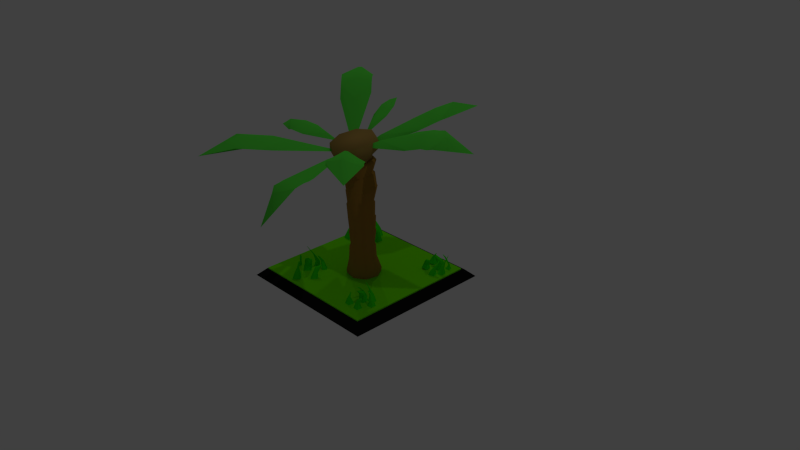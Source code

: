 # Source: palmtreenew004.blend  (saved by Blender 2.65.0; exported with 4.5.12 LTS)
import bpy
from mathutils import Matrix  # noqa: F401  (used for matrix-valued properties, if any)

bpy.ops.wm.read_factory_settings(use_empty=True)
scene = bpy.context.scene
scene.name = 'Scene'

# ---- collections
col_collection_1 = bpy.data.collections.new('Collection 1'); scene.collection.children.link(col_collection_1)

# ---- materials (node trees are filled in below, after node groups)
mat_material_005 = bpy.data.materials.new('Material.005')
mat_material_005.alpha_threshold = 0.0
mat_material_005.use_transparent_shadow = False
mat_material_005.diffuse_color = (0.03759, 0.8, 0.0, 1.0)
mat_material_005.roughness = 0.5
mat_material_005.line_color = (0.0, 0.0, 0.0, 1.0)
mat_material_003 = bpy.data.materials.new('Material.003')
mat_material_003.alpha_threshold = 0.0
mat_material_003.use_transparent_shadow = False
mat_material_003.diffuse_color = (0.008075, 0.008075, 0.008075, 1.0)
mat_material_003.roughness = 0.5
mat_material_003.line_color = (0.0, 0.0, 0.0, 1.0)
mat_material_004 = bpy.data.materials.new('Material.004')
mat_material_004.alpha_threshold = 0.0
mat_material_004.use_transparent_shadow = False
mat_material_004.diffuse_color = (0.1599, 0.8, 0.0, 1.0)
mat_material_004.roughness = 0.5
mat_material_004.line_color = (0.0, 0.0, 0.0, 1.0)
mat_material_001 = bpy.data.materials.new('Material.001')
mat_material_001.alpha_threshold = 0.0
mat_material_001.use_transparent_shadow = False
mat_material_001.diffuse_color = (0.1029, 0.8, 0.06061, 1.0)
mat_material_001.roughness = 0.5
mat_material_001.line_color = (0.0, 0.0, 0.0, 1.0)
mat_material_002 = bpy.data.materials.new('Material.002')
mat_material_002.alpha_threshold = 0.0
mat_material_002.use_transparent_shadow = False
mat_material_002.diffuse_color = (0.3844, 0.2394, 0.06437, 1.0)
mat_material_002.specular_color = (0.6266, 0.2274, 0.04797)
mat_material_002.roughness = 0.5
mat_material_002.line_color = (0.0, 0.0, 0.0, 1.0)
mat_material = bpy.data.materials.new('Material')
mat_material.alpha_threshold = 0.0
mat_material.use_transparent_shadow = False
mat_material.diffuse_color = (0.3931, 0.1955, 0.03446, 1.0)
mat_material.specular_color = (1.0, 0.6926, 0.5097)
mat_material.roughness = 0.5
mat_material.line_color = (0.0, 0.0, 0.0, 1.0)

# ---- material node trees

# ---- world
world_world = bpy.data.worlds.new('World'); scene.world = world_world
world_world.color = (0.05088, 0.05088, 0.05088)
world_world.use_sun_shadow = False
world_world.sun_shadow_jitter_overblur = 0.0
world_world.cycles.sampling_method = 'MANUAL'
world_world.cycles.sample_map_resolution = 256

# ---- cameras
cam_camera = bpy.data.cameras.new('Camera')
cam_camera.clip_end = 100.0
cam_camera.lens = 35.0
cam_camera.sensor_width = 32.0
cam_camera.sensor_height = 18.0
cam_camera.ortho_scale = 7.314
cam_camera.dof.focus_distance = 0.0
cam_camera.dof.aperture_fstop = 128.0

# ---- lights
light_lamp_002 = bpy.data.lights.new('Lamp.002', 'POINT')
light_lamp_002.transmission_factor = 0.0
light_lamp_002.cutoff_distance = 30.0
light_lamp_002.energy = 100.0
light_lamp_002.shadow_buffer_clip_start = 1.001
light_lamp_002.shadow_soft_size = 0.1
light_lamp_002.shadow_maximum_resolution = 0.006
light_lamp_002.use_absolute_resolution = True
light_lamp_002.cycles.use_multiple_importance_sampling = False
light_lamp_001 = bpy.data.lights.new('Lamp.001', 'POINT')
light_lamp_001.transmission_factor = 0.0
light_lamp_001.cutoff_distance = 30.0
light_lamp_001.energy = 100.0
light_lamp_001.shadow_buffer_clip_start = 1.001
light_lamp_001.shadow_soft_size = 0.1
light_lamp_001.shadow_maximum_resolution = 0.006
light_lamp_001.use_absolute_resolution = True
light_lamp_001.cycles.use_multiple_importance_sampling = False
light_lamp = bpy.data.lights.new('Lamp', 'POINT')
light_lamp.transmission_factor = 0.0
light_lamp.cutoff_distance = 30.0
light_lamp.energy = 100.0
light_lamp.shadow_buffer_clip_start = 1.001
light_lamp.shadow_soft_size = 0.1
light_lamp.shadow_maximum_resolution = 0.006
light_lamp.use_absolute_resolution = True
light_lamp.cycles.use_multiple_importance_sampling = False

# ---- meshes
me_plane_013 = bpy.data.meshes.new('Plane.013')
me_plane_013.from_pydata([(-1.0, -1.0, 0.0), (-1.0, 1.0, 0.0), (0.0, -1.0, 0.0), (0.0, 1.0, 0.0), (1.0, 0.0, 0.0), (0.0, 0.0, 0.0), (-0.5, -1.0, 0.0), (-0.5, 1.0, 0.0), (1.0, 0.5, 0.0), (-1.0, -0.5, 0.0), (0.5, -1.0, 0.0), (0.5, 1.0, 0.0), (-1.0, 0.5, 0.0), (0.0, 0.5, 0.0), (0.0, -0.5, 0.0), (-0.5, 0.0, 0.0), (0.5, 0.0, 0.0), (0.5, 0.5, 0.0), (-0.5, 0.5, 0.0), (-0.5, -0.5, 0.0), (0.5, -0.5, 0.0), (-0.05031, 0.05031, 0.7028), (-0.05031, 0.4497, 0.7028), (-0.4497, 0.05031, 0.7028), (-0.4497, 0.4497, 0.7028), (-0.05031, -0.1313, 0.9443), (-0.05031, 0.2681, 0.9443), (-0.4497, -0.1313, 0.9443), (-0.4497, 0.2681, 0.9443), (-0.2044, -0.3107, 1.185), (-0.2102, -0.217, 1.158), (-0.2956, -0.3107, 1.185), (-0.2898, -0.217, 1.158), (-0.9225, -0.9225, 0.3515), (-0.5775, -0.9225, 0.3515), (-0.9225, -0.5775, 0.3515), (-0.5775, -0.5775, 0.3515), (-0.8181, -0.8181, 0.6488), (-0.6819, -0.8181, 0.6488), (-0.8181, -0.6819, 0.6488), (-0.6819, -0.6819, 0.6488), (-0.7683, -0.5592, 1.014), (-0.7317, -0.5592, 1.014), (-0.7683, -0.5227, 1.014), (-0.7317, -0.5227, 1.014), (0.1085, -0.8915, 0.4592), (0.3915, -0.8915, 0.4592), (0.1085, -0.6085, 0.4592), (0.3915, -0.6085, 0.4592), (0.2164, -0.7567, 0.7857), (0.4993, -0.7567, 0.7857), (0.2164, -0.4738, 0.7857), (0.4993, -0.4738, 0.7857), (0.4955, -0.6523, 0.9427), (0.5705, -0.6529, 0.9486), (0.4955, -0.5783, 0.9427), (0.5705, -0.5776, 0.9486), (0.8992, 0.1008, 0.4145), (0.8992, 0.3992, 0.4145), (0.6008, 0.1008, 0.4145), (0.6008, 0.3992, 0.4145), (0.6031, 0.3207, 0.8615), (0.6028, 0.4778, 0.8837), (0.4421, 0.3193, 0.8923), (0.4358, 0.4861, 0.9042), (0.3202, 0.3403, 1.113), (0.3201, 0.4112, 1.123), (0.2475, 0.3397, 1.127), (0.2447, 0.415, 1.133), (0.1322, 0.8678, 0.6783), (0.3678, 0.8678, 0.6783), (0.1322, 0.6322, 0.6783), (0.3678, 0.6322, 0.6783), (-0.04877, 0.8042, 1.067), (0.05904, 0.7976, 1.035), (-0.04877, 0.6958, 1.067), (0.05904, 0.7024, 1.035), (-0.4653, 0.7622, 1.498), (-0.4411, 0.7607, 1.491), (-0.4653, 0.7378, 1.498), (-0.4411, 0.7393, 1.491), (-0.8448, 0.8448, 0.3124), (-0.6552, 0.8448, 0.3124), (-0.8448, 0.6552, 0.3124), (-0.6552, 0.6552, 0.3124), (-0.7974, 0.7974, 0.5414), (-0.7026, 0.7974, 0.5414), (-0.7974, 0.7026, 0.5414), (-0.7026, 0.7026, 0.5414), (-0.7974, 0.3353, 1.044), (-0.7026, 0.3353, 1.044), (-0.7974, 0.2405, 1.044), (-0.7026, 0.2405, 1.044), (-0.769, 0.09242, 1.157), (-0.731, 0.09242, 1.157), (-0.769, 0.05446, 1.157), (-0.731, 0.05446, 1.157)], [], [(3, 13, 71, 69), (16, 4, 57, 59), (12, 18, 84, 83), (13, 18, 24, 22), (19, 9, 35, 36), (20, 14, 47, 48), (23, 21, 25, 27), (5, 13, 22, 21), (18, 15, 23, 24), (15, 5, 21, 23), (27, 25, 29, 31), (24, 23, 27, 28), (22, 24, 28, 26), (21, 22, 26, 25), (31, 29, 30, 32), (28, 27, 31, 32), (26, 28, 32, 30), (25, 26, 30, 29), (36, 35, 39, 40), (9, 0, 33, 35), (0, 6, 34, 33), (6, 19, 36, 34), (38, 40, 44, 42), (33, 34, 38, 37), (35, 33, 37, 39), (34, 36, 40, 38), (41, 42, 44, 43), (40, 39, 43, 44), (37, 38, 42, 41), (39, 37, 41, 43), (45, 46, 50, 49), (2, 10, 46, 45), (14, 2, 45, 47), (10, 20, 48, 46), (51, 49, 53, 55), (46, 48, 52, 50), (48, 47, 51, 52), (47, 45, 49, 51), (53, 54, 56, 55), (49, 50, 54, 53), (50, 52, 56, 54), (52, 51, 55, 56), (58, 60, 64, 62), (8, 17, 60, 58), (4, 8, 58, 57), (17, 16, 59, 60), (64, 63, 67, 68), (57, 58, 62, 61), (59, 57, 61, 63), (60, 59, 63, 64), (67, 65, 66, 68), (62, 64, 68, 66), (61, 62, 66, 65), (63, 61, 65, 67), (70, 69, 73, 74), (17, 11, 70, 72), (11, 3, 69, 70), (13, 17, 72, 71), (73, 75, 79, 77), (72, 70, 74, 76), (71, 72, 76, 75), (69, 71, 75, 73), (79, 80, 78, 77), (74, 73, 77, 78), (76, 74, 78, 80), (75, 76, 80, 79), (84, 82, 86, 88), (7, 1, 81, 82), (18, 7, 82, 84), (1, 12, 83, 81), (88, 86, 90, 92), (83, 84, 88, 87), (82, 81, 85, 86), (81, 83, 87, 85), (89, 91, 95, 93), (87, 88, 92, 91), (86, 85, 89, 90), (85, 87, 91, 89), (95, 96, 94, 93), (92, 90, 94, 96), (91, 92, 96, 95), (90, 89, 93, 94)])
me_plane_013.polygons.foreach_set('use_smooth', [True] * 82)
me_plane_013.materials.append(mat_material_005)
me_plane_013.use_remesh_preserve_volume = False
me_plane_013.use_remesh_preserve_attributes = False
me_plane_013.use_mirror_vertex_groups = False
me_plane_013.update()
me_plane_012 = bpy.data.meshes.new('Plane.012')
me_plane_012.from_pydata([(-1.0, -1.0, 0.0), (-1.0, 1.0, 0.0), (0.0, -1.0, 0.0), (0.0, 1.0, 0.0), (1.0, 0.0, 0.0), (0.0, 0.0, 0.0), (-0.5, -1.0, 0.0), (-0.5, 1.0, 0.0), (1.0, 0.5, 0.0), (-1.0, -0.5, 0.0), (0.5, -1.0, 0.0), (0.5, 1.0, 0.0), (-1.0, 0.5, 0.0), (0.0, 0.5, 0.0), (0.0, -0.5, 0.0), (-0.5, 0.0, 0.0), (0.5, 0.0, 0.0), (0.5, 0.5, 0.0), (-0.5, 0.5, 0.0), (-0.5, -0.5, 0.0), (0.5, -0.5, 0.0), (-0.05031, 0.05031, 0.7028), (-0.05031, 0.4497, 0.7028), (-0.4497, 0.05031, 0.7028), (-0.4497, 0.4497, 0.7028), (-0.05031, -0.1313, 0.9443), (-0.05031, 0.2681, 0.9443), (-0.4497, -0.1313, 0.9443), (-0.4497, 0.2681, 0.9443), (-0.2044, -0.3107, 1.185), (-0.2102, -0.217, 1.158), (-0.2956, -0.3107, 1.185), (-0.2898, -0.217, 1.158), (-0.9225, -0.9225, 0.3515), (-0.5775, -0.9225, 0.3515), (-0.9225, -0.5775, 0.3515), (-0.5775, -0.5775, 0.3515), (-0.8181, -0.8181, 0.6488), (-0.6819, -0.8181, 0.6488), (-0.8181, -0.6819, 0.6488), (-0.6819, -0.6819, 0.6488), (-0.7683, -0.5592, 1.014), (-0.7317, -0.5592, 1.014), (-0.7683, -0.5227, 1.014), (-0.7317, -0.5227, 1.014), (0.1085, -0.8915, 0.4592), (0.3915, -0.8915, 0.4592), (0.1085, -0.6085, 0.4592), (0.3915, -0.6085, 0.4592), (0.2164, -0.7567, 0.7857), (0.4993, -0.7567, 0.7857), (0.2164, -0.4738, 0.7857), (0.4993, -0.4738, 0.7857), (0.4955, -0.6523, 0.9427), (0.5705, -0.6529, 0.9486), (0.4955, -0.5783, 0.9427), (0.5705, -0.5776, 0.9486), (0.8992, 0.1008, 0.4145), (0.8992, 0.3992, 0.4145), (0.6008, 0.1008, 0.4145), (0.6008, 0.3992, 0.4145), (0.6031, 0.3207, 0.8615), (0.6028, 0.4778, 0.8837), (0.4421, 0.3193, 0.8923), (0.4358, 0.4861, 0.9042), (0.3202, 0.3403, 1.113), (0.3201, 0.4112, 1.123), (0.2475, 0.3397, 1.127), (0.2447, 0.415, 1.133), (0.1322, 0.8678, 0.6783), (0.3678, 0.8678, 0.6783), (0.1322, 0.6322, 0.6783), (0.3678, 0.6322, 0.6783), (-0.04877, 0.8042, 1.067), (0.05904, 0.7976, 1.035), (-0.04877, 0.6958, 1.067), (0.05904, 0.7024, 1.035), (-0.4653, 0.7622, 1.498), (-0.4411, 0.7607, 1.491), (-0.4653, 0.7378, 1.498), (-0.4411, 0.7393, 1.491), (-0.8448, 0.8448, 0.3124), (-0.6552, 0.8448, 0.3124), (-0.8448, 0.6552, 0.3124), (-0.6552, 0.6552, 0.3124), (-0.7974, 0.7974, 0.5414), (-0.7026, 0.7974, 0.5414), (-0.7974, 0.7026, 0.5414), (-0.7026, 0.7026, 0.5414), (-0.7974, 0.3353, 1.044), (-0.7026, 0.3353, 1.044), (-0.7974, 0.2405, 1.044), (-0.7026, 0.2405, 1.044), (-0.769, 0.09242, 1.157), (-0.731, 0.09242, 1.157), (-0.769, 0.05446, 1.157), (-0.731, 0.05446, 1.157)], [], [(3, 13, 71, 69), (16, 4, 57, 59), (12, 18, 84, 83), (13, 18, 24, 22), (19, 9, 35, 36), (20, 14, 47, 48), (23, 21, 25, 27), (5, 13, 22, 21), (18, 15, 23, 24), (15, 5, 21, 23), (27, 25, 29, 31), (24, 23, 27, 28), (22, 24, 28, 26), (21, 22, 26, 25), (31, 29, 30, 32), (28, 27, 31, 32), (26, 28, 32, 30), (25, 26, 30, 29), (36, 35, 39, 40), (9, 0, 33, 35), (0, 6, 34, 33), (6, 19, 36, 34), (38, 40, 44, 42), (33, 34, 38, 37), (35, 33, 37, 39), (34, 36, 40, 38), (41, 42, 44, 43), (40, 39, 43, 44), (37, 38, 42, 41), (39, 37, 41, 43), (45, 46, 50, 49), (2, 10, 46, 45), (14, 2, 45, 47), (10, 20, 48, 46), (51, 49, 53, 55), (46, 48, 52, 50), (48, 47, 51, 52), (47, 45, 49, 51), (53, 54, 56, 55), (49, 50, 54, 53), (50, 52, 56, 54), (52, 51, 55, 56), (58, 60, 64, 62), (8, 17, 60, 58), (4, 8, 58, 57), (17, 16, 59, 60), (64, 63, 67, 68), (57, 58, 62, 61), (59, 57, 61, 63), (60, 59, 63, 64), (67, 65, 66, 68), (62, 64, 68, 66), (61, 62, 66, 65), (63, 61, 65, 67), (70, 69, 73, 74), (17, 11, 70, 72), (11, 3, 69, 70), (13, 17, 72, 71), (73, 75, 79, 77), (72, 70, 74, 76), (71, 72, 76, 75), (69, 71, 75, 73), (79, 80, 78, 77), (74, 73, 77, 78), (76, 74, 78, 80), (75, 76, 80, 79), (84, 82, 86, 88), (7, 1, 81, 82), (18, 7, 82, 84), (1, 12, 83, 81), (88, 86, 90, 92), (83, 84, 88, 87), (82, 81, 85, 86), (81, 83, 87, 85), (89, 91, 95, 93), (87, 88, 92, 91), (86, 85, 89, 90), (85, 87, 91, 89), (95, 96, 94, 93), (92, 90, 94, 96), (91, 92, 96, 95), (90, 89, 93, 94)])
me_plane_012.polygons.foreach_set('use_smooth', [True] * 82)
me_plane_012.materials.append(mat_material_005)
me_plane_012.use_remesh_preserve_volume = False
me_plane_012.use_remesh_preserve_attributes = False
me_plane_012.use_mirror_vertex_groups = False
me_plane_012.update()
me_plane_011 = bpy.data.meshes.new('Plane.011')
me_plane_011.from_pydata([(-1.0, -1.0, 0.0), (-1.0, 1.0, 0.0), (0.0, -1.0, 0.0), (0.0, 1.0, 0.0), (1.0, 0.0, 0.0), (0.0, 0.0, 0.0), (-0.5, -1.0, 0.0), (-0.5, 1.0, 0.0), (1.0, 0.5, 0.0), (-1.0, -0.5, 0.0), (0.5, -1.0, 0.0), (0.5, 1.0, 0.0), (-1.0, 0.5, 0.0), (0.0, 0.5, 0.0), (0.0, -0.5, 0.0), (-0.5, 0.0, 0.0), (0.5, 0.0, 0.0), (0.5, 0.5, 0.0), (-0.5, 0.5, 0.0), (-0.5, -0.5, 0.0), (0.5, -0.5, 0.0), (-0.05031, 0.05031, 0.7028), (-0.05031, 0.4497, 0.7028), (-0.4497, 0.05031, 0.7028), (-0.4497, 0.4497, 0.7028), (-0.05031, -0.1313, 0.9443), (-0.05031, 0.2681, 0.9443), (-0.4497, -0.1313, 0.9443), (-0.4497, 0.2681, 0.9443), (-0.2044, -0.3107, 1.185), (-0.2102, -0.217, 1.158), (-0.2956, -0.3107, 1.185), (-0.2898, -0.217, 1.158), (-0.9225, -0.9225, 0.3515), (-0.5775, -0.9225, 0.3515), (-0.9225, -0.5775, 0.3515), (-0.5775, -0.5775, 0.3515), (-0.8181, -0.8181, 0.6488), (-0.6819, -0.8181, 0.6488), (-0.8181, -0.6819, 0.6488), (-0.6819, -0.6819, 0.6488), (-0.7683, -0.5592, 1.014), (-0.7317, -0.5592, 1.014), (-0.7683, -0.5227, 1.014), (-0.7317, -0.5227, 1.014), (0.1085, -0.8915, 0.4592), (0.3915, -0.8915, 0.4592), (0.1085, -0.6085, 0.4592), (0.3915, -0.6085, 0.4592), (0.2164, -0.7567, 0.7857), (0.4993, -0.7567, 0.7857), (0.2164, -0.4738, 0.7857), (0.4993, -0.4738, 0.7857), (0.4955, -0.6523, 0.9427), (0.5705, -0.6529, 0.9486), (0.4955, -0.5783, 0.9427), (0.5705, -0.5776, 0.9486), (0.8992, 0.1008, 0.4145), (0.8992, 0.3992, 0.4145), (0.6008, 0.1008, 0.4145), (0.6008, 0.3992, 0.4145), (0.6031, 0.3207, 0.8615), (0.6028, 0.4778, 0.8837), (0.4421, 0.3193, 0.8923), (0.4358, 0.4861, 0.9042), (0.3202, 0.3403, 1.113), (0.3201, 0.4112, 1.123), (0.2475, 0.3397, 1.127), (0.2447, 0.415, 1.133), (0.1322, 0.8678, 0.6783), (0.3678, 0.8678, 0.6783), (0.1322, 0.6322, 0.6783), (0.3678, 0.6322, 0.6783), (-0.04877, 0.8042, 1.067), (0.05904, 0.7976, 1.035), (-0.04877, 0.6958, 1.067), (0.05904, 0.7024, 1.035), (-0.4653, 0.7622, 1.498), (-0.4411, 0.7607, 1.491), (-0.4653, 0.7378, 1.498), (-0.4411, 0.7393, 1.491), (-0.8448, 0.8448, 0.3124), (-0.6552, 0.8448, 0.3124), (-0.8448, 0.6552, 0.3124), (-0.6552, 0.6552, 0.3124), (-0.7974, 0.7974, 0.5414), (-0.7026, 0.7974, 0.5414), (-0.7974, 0.7026, 0.5414), (-0.7026, 0.7026, 0.5414), (-0.7974, 0.3353, 1.044), (-0.7026, 0.3353, 1.044), (-0.7974, 0.2405, 1.044), (-0.7026, 0.2405, 1.044), (-0.769, 0.09242, 1.157), (-0.731, 0.09242, 1.157), (-0.769, 0.05446, 1.157), (-0.731, 0.05446, 1.157)], [], [(3, 13, 71, 69), (16, 4, 57, 59), (12, 18, 84, 83), (13, 18, 24, 22), (19, 9, 35, 36), (20, 14, 47, 48), (23, 21, 25, 27), (5, 13, 22, 21), (18, 15, 23, 24), (15, 5, 21, 23), (27, 25, 29, 31), (24, 23, 27, 28), (22, 24, 28, 26), (21, 22, 26, 25), (31, 29, 30, 32), (28, 27, 31, 32), (26, 28, 32, 30), (25, 26, 30, 29), (36, 35, 39, 40), (9, 0, 33, 35), (0, 6, 34, 33), (6, 19, 36, 34), (38, 40, 44, 42), (33, 34, 38, 37), (35, 33, 37, 39), (34, 36, 40, 38), (41, 42, 44, 43), (40, 39, 43, 44), (37, 38, 42, 41), (39, 37, 41, 43), (45, 46, 50, 49), (2, 10, 46, 45), (14, 2, 45, 47), (10, 20, 48, 46), (51, 49, 53, 55), (46, 48, 52, 50), (48, 47, 51, 52), (47, 45, 49, 51), (53, 54, 56, 55), (49, 50, 54, 53), (50, 52, 56, 54), (52, 51, 55, 56), (58, 60, 64, 62), (8, 17, 60, 58), (4, 8, 58, 57), (17, 16, 59, 60), (64, 63, 67, 68), (57, 58, 62, 61), (59, 57, 61, 63), (60, 59, 63, 64), (67, 65, 66, 68), (62, 64, 68, 66), (61, 62, 66, 65), (63, 61, 65, 67), (70, 69, 73, 74), (17, 11, 70, 72), (11, 3, 69, 70), (13, 17, 72, 71), (73, 75, 79, 77), (72, 70, 74, 76), (71, 72, 76, 75), (69, 71, 75, 73), (79, 80, 78, 77), (74, 73, 77, 78), (76, 74, 78, 80), (75, 76, 80, 79), (84, 82, 86, 88), (7, 1, 81, 82), (18, 7, 82, 84), (1, 12, 83, 81), (88, 86, 90, 92), (83, 84, 88, 87), (82, 81, 85, 86), (81, 83, 87, 85), (89, 91, 95, 93), (87, 88, 92, 91), (86, 85, 89, 90), (85, 87, 91, 89), (95, 96, 94, 93), (92, 90, 94, 96), (91, 92, 96, 95), (90, 89, 93, 94)])
me_plane_011.polygons.foreach_set('use_smooth', [True] * 82)
me_plane_011.materials.append(mat_material_005)
me_plane_011.use_remesh_preserve_volume = False
me_plane_011.use_remesh_preserve_attributes = False
me_plane_011.use_mirror_vertex_groups = False
me_plane_011.update()
me_plane_010 = bpy.data.meshes.new('Plane.010')
me_plane_010.from_pydata([(-1.0, -1.0, 0.0), (-1.0, 1.0, 0.0), (0.0, -1.0, 0.0), (0.0, 1.0, 0.0), (1.0, 0.0, 0.0), (0.0, 0.0, 0.0), (-0.5, -1.0, 0.0), (-0.5, 1.0, 0.0), (1.0, 0.5, 0.0), (-1.0, -0.5, 0.0), (0.5, -1.0, 0.0), (0.5, 1.0, 0.0), (-1.0, 0.5, 0.0), (0.0, 0.5, 0.0), (0.0, -0.5, 0.0), (-0.5, 0.0, 0.0), (0.5, 0.0, 0.0), (0.5, 0.5, 0.0), (-0.5, 0.5, 0.0), (-0.5, -0.5, 0.0), (0.5, -0.5, 0.0), (-0.05031, 0.05031, 0.7028), (-0.05031, 0.4497, 0.7028), (-0.4497, 0.05031, 0.7028), (-0.4497, 0.4497, 0.7028), (-0.05031, -0.1313, 0.9443), (-0.05031, 0.2681, 0.9443), (-0.4497, -0.1313, 0.9443), (-0.4497, 0.2681, 0.9443), (-0.2044, -0.3107, 1.185), (-0.2102, -0.217, 1.158), (-0.2956, -0.3107, 1.185), (-0.2898, -0.217, 1.158), (-0.9225, -0.9225, 0.3515), (-0.5775, -0.9225, 0.3515), (-0.9225, -0.5775, 0.3515), (-0.5775, -0.5775, 0.3515), (-0.8181, -0.8181, 0.6488), (-0.6819, -0.8181, 0.6488), (-0.8181, -0.6819, 0.6488), (-0.6819, -0.6819, 0.6488), (-0.7683, -0.5592, 1.014), (-0.7317, -0.5592, 1.014), (-0.7683, -0.5227, 1.014), (-0.7317, -0.5227, 1.014), (0.1085, -0.8915, 0.4592), (0.3915, -0.8915, 0.4592), (0.1085, -0.6085, 0.4592), (0.3915, -0.6085, 0.4592), (0.2164, -0.7567, 0.7857), (0.4993, -0.7567, 0.7857), (0.2164, -0.4738, 0.7857), (0.4993, -0.4738, 0.7857), (0.4955, -0.6523, 0.9427), (0.5705, -0.6529, 0.9486), (0.4955, -0.5783, 0.9427), (0.5705, -0.5776, 0.9486), (0.8992, 0.1008, 0.4145), (0.8992, 0.3992, 0.4145), (0.6008, 0.1008, 0.4145), (0.6008, 0.3992, 0.4145), (0.6031, 0.3207, 0.8615), (0.6028, 0.4778, 0.8837), (0.4421, 0.3193, 0.8923), (0.4358, 0.4861, 0.9042), (0.3202, 0.3403, 1.113), (0.3201, 0.4112, 1.123), (0.2475, 0.3397, 1.127), (0.2447, 0.415, 1.133), (0.1322, 0.8678, 0.6783), (0.3678, 0.8678, 0.6783), (0.1322, 0.6322, 0.6783), (0.3678, 0.6322, 0.6783), (-0.04877, 0.8042, 1.067), (0.05904, 0.7976, 1.035), (-0.04877, 0.6958, 1.067), (0.05904, 0.7024, 1.035), (-0.4653, 0.7622, 1.498), (-0.4411, 0.7607, 1.491), (-0.4653, 0.7378, 1.498), (-0.4411, 0.7393, 1.491), (-0.8448, 0.8448, 0.3124), (-0.6552, 0.8448, 0.3124), (-0.8448, 0.6552, 0.3124), (-0.6552, 0.6552, 0.3124), (-0.7974, 0.7974, 0.5414), (-0.7026, 0.7974, 0.5414), (-0.7974, 0.7026, 0.5414), (-0.7026, 0.7026, 0.5414), (-0.7974, 0.3353, 1.044), (-0.7026, 0.3353, 1.044), (-0.7974, 0.2405, 1.044), (-0.7026, 0.2405, 1.044), (-0.769, 0.09242, 1.157), (-0.731, 0.09242, 1.157), (-0.769, 0.05446, 1.157), (-0.731, 0.05446, 1.157)], [], [(3, 13, 71, 69), (16, 4, 57, 59), (12, 18, 84, 83), (13, 18, 24, 22), (19, 9, 35, 36), (20, 14, 47, 48), (23, 21, 25, 27), (5, 13, 22, 21), (18, 15, 23, 24), (15, 5, 21, 23), (27, 25, 29, 31), (24, 23, 27, 28), (22, 24, 28, 26), (21, 22, 26, 25), (31, 29, 30, 32), (28, 27, 31, 32), (26, 28, 32, 30), (25, 26, 30, 29), (36, 35, 39, 40), (9, 0, 33, 35), (0, 6, 34, 33), (6, 19, 36, 34), (38, 40, 44, 42), (33, 34, 38, 37), (35, 33, 37, 39), (34, 36, 40, 38), (41, 42, 44, 43), (40, 39, 43, 44), (37, 38, 42, 41), (39, 37, 41, 43), (45, 46, 50, 49), (2, 10, 46, 45), (14, 2, 45, 47), (10, 20, 48, 46), (51, 49, 53, 55), (46, 48, 52, 50), (48, 47, 51, 52), (47, 45, 49, 51), (53, 54, 56, 55), (49, 50, 54, 53), (50, 52, 56, 54), (52, 51, 55, 56), (58, 60, 64, 62), (8, 17, 60, 58), (4, 8, 58, 57), (17, 16, 59, 60), (64, 63, 67, 68), (57, 58, 62, 61), (59, 57, 61, 63), (60, 59, 63, 64), (67, 65, 66, 68), (62, 64, 68, 66), (61, 62, 66, 65), (63, 61, 65, 67), (70, 69, 73, 74), (17, 11, 70, 72), (11, 3, 69, 70), (13, 17, 72, 71), (73, 75, 79, 77), (72, 70, 74, 76), (71, 72, 76, 75), (69, 71, 75, 73), (79, 80, 78, 77), (74, 73, 77, 78), (76, 74, 78, 80), (75, 76, 80, 79), (84, 82, 86, 88), (7, 1, 81, 82), (18, 7, 82, 84), (1, 12, 83, 81), (88, 86, 90, 92), (83, 84, 88, 87), (82, 81, 85, 86), (81, 83, 87, 85), (89, 91, 95, 93), (87, 88, 92, 91), (86, 85, 89, 90), (85, 87, 91, 89), (95, 96, 94, 93), (92, 90, 94, 96), (91, 92, 96, 95), (90, 89, 93, 94)])
me_plane_010.polygons.foreach_set('use_smooth', [True] * 82)
me_plane_010.materials.append(mat_material_005)
me_plane_010.use_remesh_preserve_volume = False
me_plane_010.use_remesh_preserve_attributes = False
me_plane_010.use_mirror_vertex_groups = False
me_plane_010.update()
me_plane_008 = bpy.data.meshes.new('Plane.008')
me_plane_008.from_pydata([(0.87, -0.8882, 0.05996), (-0.8841, -0.8882, 0.05996), (0.87, 0.8658, 0.05996), (-0.8841, 0.8658, 0.05996), (0.87, -0.8882, 0.1131), (-0.8841, -0.8882, 0.1131), (0.87, 0.8658, 0.1131), (-0.8841, 0.8658, 0.1131), (1.0, -1.0, 0.0), (-1.0, -1.0, 0.0), (1.0, 1.0, 0.0), (-1.0, 1.0, 0.0), (0.9004, -0.9004, 0.09626), (-0.9004, -0.9004, 0.09626), (0.9004, 0.9004, 0.09626), (-0.9004, 0.9004, 0.09626)], [], [(1, 3, 2, 0), (5, 4, 6, 7), (2, 3, 7, 6), (0, 2, 6, 4), (3, 1, 5, 7), (1, 0, 4, 5), (9, 11, 10, 8), (13, 12, 14, 15), (11, 9, 13, 15), (9, 8, 12, 13), (10, 11, 15, 14), (8, 10, 14, 12)])
me_plane_008.polygons.foreach_set('material_index', [1, 1, 1, 1, 1, 1, 0, 0, 0, 0, 0, 0])
me_plane_008.materials.append(mat_material_003)
me_plane_008.materials.append(mat_material_004)
me_plane_008.use_remesh_preserve_volume = False
me_plane_008.use_remesh_preserve_attributes = False
me_plane_008.use_mirror_vertex_groups = False
me_plane_008.update()
me_plane_007 = bpy.data.meshes.new('Plane.007')
me_plane_007.from_pydata([(0.3782, -0.5323, -0.3534), (-0.8206, -0.5558, -0.2384), (0.3957, 0.6847, -0.3108), (-0.8261, 0.6731, -0.2535), (1.582, 0.1678, -0.8502), (-3.125, -0.01696, -0.1606), (-0.5772, 0.6731, -0.2535), (-0.3283, 0.6731, -0.2535), (-0.0794, 0.6731, -0.2535), (0.1467, 0.6847, -0.3108), (-0.5717, -0.5558, -0.2384), (-0.3228, -0.5558, -0.2384), (-0.07391, -0.5558, -0.2384), (0.175, -0.5558, -0.2384), (0.8647, -0.019, -0.1082), (-0.07514, -0.06193, 0.07526), (-1.093, -0.0572, 0.06385), (-2.135, -0.02659, -0.009963)], [], [(14, 4, 2, 9), (13, 0, 4, 14), (17, 16, 7, 6), (5, 17, 6, 3), (16, 15, 8, 7), (15, 14, 9, 8), (1, 10, 17, 5), (10, 11, 16, 17), (11, 12, 15, 16), (12, 13, 14, 15)])
me_plane_007.polygons.foreach_set('use_smooth', [True] * 10)
me_plane_007.materials.append(mat_material_001)
me_plane_007.use_remesh_preserve_volume = False
me_plane_007.use_remesh_preserve_attributes = False
me_plane_007.use_mirror_vertex_groups = False
me_plane_007.update()
me_plane_006 = bpy.data.meshes.new('Plane.006')
me_plane_006.from_pydata([(0.3843, -0.5865, -0.3008), (-0.7436, -0.6183, -0.04068), (0.4775, 0.6327, -0.09302), (-0.7745, 0.6347, -0.1095), (1.509, 0.106, -0.9157), (-3.191, 0.006699, -0.1018), (-0.5152, 0.6319, -0.08648), (-0.2585, 0.6297, -0.06893), (-0.005205, 0.6285, -0.05923), (0.2446, 0.6283, -0.05723), (-0.4912, -0.6192, -0.03278), (-0.239, -0.6201, -0.02559), (-0.003889, -0.6164, -0.0563), (0.2052, -0.6055, -0.1452), (0.8213, 0.01753, -0.1906), (-0.04694, -0.02186, 0.1322), (-1.058, -0.02239, 0.1365), (-2.132, -0.005729, 0.0)], [], [(14, 4, 2, 9), (13, 0, 4, 14), (17, 16, 7, 6), (5, 17, 6, 3), (16, 15, 8, 7), (15, 14, 9, 8), (1, 10, 17, 5), (10, 11, 16, 17), (11, 12, 15, 16), (12, 13, 14, 15)])
me_plane_006.polygons.foreach_set('use_smooth', [True] * 10)
me_plane_006.materials.append(mat_material_001)
me_plane_006.use_remesh_preserve_volume = False
me_plane_006.use_remesh_preserve_attributes = False
me_plane_006.use_mirror_vertex_groups = False
me_plane_006.update()
me_plane_005 = bpy.data.meshes.new('Plane.005')
me_plane_005.from_pydata([(0.8839, -0.6261, 0.2714), (-0.3599, -0.6463, 0.234), (0.873, 0.5842, -0.01846), (-0.3708, 0.564, -0.05589), (2.116, 0.1873, 0.7981), (-2.83, -0.03084, 0.1961), (-0.1221, 0.568, -0.0484), (0.1267, 0.5721, -0.04092), (0.3755, 0.5761, -0.03343), (0.6242, 0.5801, -0.02594), (-0.1112, -0.6422, 0.2415), (0.1376, -0.6382, 0.2489), (0.3864, -0.6342, 0.2564), (0.6351, -0.6301, 0.2639), (1.253, -0.004468, 0.1883), (0.2992, -0.08926, -0.06798), (-0.7132, -0.1057, -0.09845), (-1.771, -0.06855, 0.04785)], [], [(14, 4, 2, 9), (13, 0, 4, 14), (17, 16, 7, 6), (5, 17, 6, 3), (16, 15, 8, 7), (15, 14, 9, 8), (1, 10, 17, 5), (10, 11, 16, 17), (11, 12, 15, 16), (12, 13, 14, 15)])
me_plane_005.polygons.foreach_set('use_smooth', [True] * 10)
me_plane_005.materials.append(mat_material_001)
me_plane_005.use_remesh_preserve_volume = False
me_plane_005.use_remesh_preserve_attributes = False
me_plane_005.use_mirror_vertex_groups = False
me_plane_005.update()
me_plane_004 = bpy.data.meshes.new('Plane.004')
me_plane_004.from_pydata([(0.4797, -0.6067, -0.1199), (-0.7576, -0.6097, -0.09808), (0.5076, 0.6261, -0.03506), (-0.7254, 0.6213, 0.0), (1.771, 0.05631, -0.4509), (-3.16, 0.000554, -0.04566), (-0.4765, 0.6213, 0.0), (-0.2276, 0.6213, 0.0), (0.02135, 0.6213, 0.0), (0.2703, 0.6213, 0.0), (-0.5087, -0.6097, -0.09808), (-0.2598, -0.6097, -0.09808), (-0.01091, -0.6097, -0.09808), (0.238, -0.6097, -0.09808), (0.9579, -0.02711, 0.1554), (-0.04065, -0.03315, 0.1993), (-1.057, -0.03164, 0.1883), (-2.068, -0.03274, 0.1963)], [], [(14, 4, 2, 9), (13, 0, 4, 14), (17, 16, 7, 6), (5, 17, 6, 3), (16, 15, 8, 7), (15, 14, 9, 8), (1, 10, 17, 5), (10, 11, 16, 17), (11, 12, 15, 16), (12, 13, 14, 15)])
me_plane_004.polygons.foreach_set('use_smooth', [True] * 10)
me_plane_004.materials.append(mat_material_001)
me_plane_004.use_remesh_preserve_volume = False
me_plane_004.use_remesh_preserve_attributes = False
me_plane_004.use_mirror_vertex_groups = False
me_plane_004.update()
me_plane_003 = bpy.data.meshes.new('Plane.003')
me_plane_003.from_pydata([(0.5192, -0.6232, 0.0), (-0.7254, -0.6232, 0.0), (0.5192, 0.6213, 0.0), (-0.7254, 0.6213, 0.0), (1.858, -0.01777, -0.2884), (-3.145, -0.005729, 0.0), (-0.4765, 0.6213, 0.0), (-0.2276, 0.6213, 0.0), (0.02135, 0.6213, 0.0), (0.2703, 0.6213, 0.0), (-0.4765, -0.6232, 0.0), (-0.2276, -0.6232, 0.0), (0.02135, -0.6232, 0.0), (0.2703, -0.6232, 0.0), (0.959, 0.004516, 0.2453), (-0.05392, 0.004516, 0.2453), (-1.067, 0.004516, 0.2453), (-2.08, 0.004516, 0.2453)], [], [(14, 4, 2, 9), (13, 0, 4, 14), (17, 16, 7, 6), (5, 17, 6, 3), (16, 15, 8, 7), (15, 14, 9, 8), (1, 10, 17, 5), (10, 11, 16, 17), (11, 12, 15, 16), (12, 13, 14, 15)])
me_plane_003.polygons.foreach_set('use_smooth', [True] * 10)
me_plane_003.materials.append(mat_material_001)
me_plane_003.use_remesh_preserve_volume = False
me_plane_003.use_remesh_preserve_attributes = False
me_plane_003.use_mirror_vertex_groups = False
me_plane_003.update()
me_plane_002 = bpy.data.meshes.new('Plane.002')
me_plane_002.from_pydata([(0.5054, -0.6313, -0.07853), (-0.7254, -0.6232, 0.0), (0.5051, 0.6131, -0.07993), (-0.7254, 0.6213, 0.0), (1.774, -0.09052, -0.8265), (-3.145, -0.005729, 0.0), (-0.4765, 0.6213, 0.0), (-0.2276, 0.6213, 0.0), (0.02135, 0.6213, 0.0), (0.2605, 0.6156, -0.05533), (-0.4765, -0.6232, 0.0), (-0.2276, -0.6232, 0.0), (0.02135, -0.6232, 0.0), (0.2581, -0.6303, -0.06901), (0.9068, -0.005729, 0.0), (-0.06623, 0.0176, 0.2274), (-1.084, 0.01465, 0.1986), (-2.097, 0.01465, 0.1986)], [], [(14, 4, 2, 9), (13, 0, 4, 14), (17, 16, 7, 6), (5, 17, 6, 3), (16, 15, 8, 7), (15, 14, 9, 8), (1, 10, 17, 5), (10, 11, 16, 17), (11, 12, 15, 16), (12, 13, 14, 15)])
me_plane_002.polygons.foreach_set('use_smooth', [True] * 10)
me_plane_002.materials.append(mat_material_001)
me_plane_002.use_remesh_preserve_volume = False
me_plane_002.use_remesh_preserve_attributes = False
me_plane_002.use_mirror_vertex_groups = False
me_plane_002.update()
me_plane_001 = bpy.data.meshes.new('Plane.001')
me_plane_001.from_pydata([(0.4778, -0.5905, 0.2581), (-0.7495, -0.6042, 0.1505), (0.4504, 0.6757, 0.4294), (-0.7447, 0.6366, 0.1206), (1.727, 0.1464, 1.201), (-3.145, -0.005729, 0.0), (-0.4986, 0.6388, 0.1383), (-0.2423, 0.633, 0.09229), (0.003922, 0.6351, 0.1088), (0.252, 0.6357, 0.1139), (-0.5025, -0.6027, 0.1623), (-0.2494, -0.6059, 0.1365), (-0.00187, -0.6049, 0.145), (0.2435, -0.602, 0.1673), (0.8855, 0.01105, 0.1324), (-0.1014, -0.009562, -0.03025), (-1.107, -0.0153, -0.07551), (-2.117, -0.01777, -0.09502)], [], [(14, 4, 2, 9), (13, 0, 4, 14), (17, 16, 7, 6), (5, 17, 6, 3), (16, 15, 8, 7), (15, 14, 9, 8), (1, 10, 17, 5), (10, 11, 16, 17), (11, 12, 15, 16), (12, 13, 14, 15)])
me_plane_001.polygons.foreach_set('use_smooth', [True] * 10)
me_plane_001.materials.append(mat_material_001)
me_plane_001.use_remesh_preserve_volume = False
me_plane_001.use_remesh_preserve_attributes = False
me_plane_001.use_mirror_vertex_groups = False
me_plane_001.update()
me_cylinder_001 = bpy.data.meshes.new('Cylinder.001')
me_cylinder_001.from_pydata([(1.647, 0.9699, -1.011), (1.647, 1.296, -0.2451), (1.964, 0.8386, -1.011), (2.194, 1.069, -0.2451), (2.095, 0.5216, -1.011), (2.421, 0.5216, -0.2451), (1.964, 0.2045, -1.011), (2.194, -0.0262, -0.2451), (1.647, 0.07322, -1.011), (1.647, -0.2531, -0.2451), (1.33, 0.2045, -1.011), (1.099, -0.0262, -0.2451), (1.198, 0.5216, -1.011), (0.872, 0.5216, -0.2451), (1.33, 0.8386, -1.011), (1.099, 1.069, -0.2451), (1.647, 1.052, -0.8194), (1.647, 1.267, -0.6852), (1.647, 1.349, -0.4938), (2.232, 1.107, -0.4938), (2.174, 1.049, -0.6852), (2.021, 0.8963, -0.8194), (2.474, 0.5216, -0.4938), (2.392, 0.5216, -0.6852), (2.177, 0.5216, -0.8194), (2.232, -0.06342, -0.4938), (2.174, -0.005737, -0.6852), (2.021, 0.1469, -0.8194), (1.647, -0.3057, -0.4938), (1.647, -0.2242, -0.6852), (1.647, -0.008361, -0.8194), (1.062, -0.06342, -0.4938), (1.119, -0.005737, -0.6852), (1.272, 0.1469, -0.8194), (0.8194, 0.5216, -0.4938), (0.9009, 0.5216, -0.6852), (1.117, 0.5216, -0.8194), (1.062, 1.107, -0.4938), (1.119, 1.049, -0.6852), (1.272, 0.8963, -0.8194)], [], [(18, 1, 3, 19), (19, 3, 5, 22), (22, 5, 7, 25), (25, 7, 9, 28), (28, 9, 11, 31), (31, 11, 13, 34), (3, 1, 15, 13, 11, 9, 7, 5), (37, 15, 1, 18), (34, 13, 15, 37), (0, 2, 4, 6, 8, 10, 12, 14), (0, 16, 21, 2), (16, 17, 20, 21), (17, 18, 19, 20), (2, 21, 24, 4), (21, 20, 23, 24), (20, 19, 22, 23), (4, 24, 27, 6), (24, 23, 26, 27), (23, 22, 25, 26), (6, 27, 30, 8), (27, 26, 29, 30), (26, 25, 28, 29), (8, 30, 33, 10), (30, 29, 32, 33), (29, 28, 31, 32), (10, 33, 36, 12), (33, 32, 35, 36), (32, 31, 34, 35), (14, 39, 16, 0), (39, 38, 17, 16), (38, 37, 18, 17), (12, 36, 39, 14), (36, 35, 38, 39), (35, 34, 37, 38)])
me_cylinder_001.polygons.foreach_set('use_smooth', [True] * 34)
me_cylinder_001.materials.append(mat_material_002)
me_cylinder_001.use_remesh_preserve_volume = False
me_cylinder_001.use_remesh_preserve_attributes = False
me_cylinder_001.use_mirror_vertex_groups = False
me_cylinder_001.update()
me_plane = bpy.data.meshes.new('Plane')
me_plane.from_pydata([(0.5133, -0.6255, -0.04533), (-0.7254, -0.6232, 0.0), (0.5069, 0.6166, -0.0951), (-0.7254, 0.6213, 0.0), (1.864, -0.02706, -0.4316), (-3.145, -0.005729, 0.0), (-0.4765, 0.6213, 0.0), (-0.2276, 0.6213, 0.0), (0.02135, 0.6213, 0.0), (0.2703, 0.6213, 0.0), (-0.4765, -0.6232, 0.0), (-0.2276, -0.6232, 0.0), (0.02135, -0.6232, 0.0), (0.2703, -0.6232, 0.0), (0.9343, 0.004869, 0.2144), (-0.07861, 0.004869, 0.2144), (-1.092, 0.004869, 0.2144), (-2.105, 0.004869, 0.2144)], [], [(14, 4, 2, 9), (13, 0, 4, 14), (17, 16, 7, 6), (5, 17, 6, 3), (16, 15, 8, 7), (15, 14, 9, 8), (1, 10, 17, 5), (10, 11, 16, 17), (11, 12, 15, 16), (12, 13, 14, 15)])
me_plane.polygons.foreach_set('use_smooth', [True] * 10)
me_plane.materials.append(mat_material_001)
me_plane.use_remesh_preserve_volume = False
me_plane.use_remesh_preserve_attributes = False
me_plane.use_mirror_vertex_groups = False
me_plane.update()
me_cylinder = bpy.data.meshes.new('Cylinder')
me_cylinder.from_pydata([(3.913, 1.534, 9.085), (4.69, 1.505, 9.101), (4.838, 1.113, 9.059), (4.307, 1.679, 9.112), (4.663, 0.7324, 9.01), (4.268, 0.5875, 8.983), (3.886, 0.7623, 8.994), (3.738, 1.154, 9.036), (4.662, 0.8202, 8.469), (4.697, 0.864, 7.97), (4.662, 0.8557, 7.471), (4.673, 0.8501, 6.959), (4.665, 0.8877, 6.45), (4.664, 0.8677, 5.908), (4.708, 0.8076, 5.419), (4.76, 0.7858, 4.804), (4.826, 1.177, 8.515), (4.867, 1.235, 8.017), (4.803, 1.196, 7.47), (4.816, 1.196, 6.958), (4.798, 1.217, 6.433), (4.795, 1.191, 5.891), (4.853, 1.168, 5.4), (4.93, 1.196, 4.804), (3.932, 0.8484, 8.455), (3.939, 0.8928, 7.954), (3.982, 0.8564, 7.476), (3.984, 0.8904, 6.979), (4.007, 0.882, 6.454), (4.02, 0.8625, 5.913), (3.985, 0.8368, 5.405), (3.941, 0.7876, 4.807), (3.958, 1.572, 8.541), (3.965, 1.646, 8.043), (3.982, 1.536, 7.476), (3.978, 1.58, 6.946), (4.001, 1.538, 6.422), (4.014, 1.506, 5.882), (3.985, 1.555, 5.405), (3.941, 1.605, 4.807), (4.35, 1.775, 4.806), (4.34, 1.671, 5.379), (4.334, 1.642, 5.873), (4.328, 1.678, 6.413), (4.322, 1.727, 6.936), (4.321, 1.677, 7.474), (4.35, 1.787, 8.07), (4.328, 1.709, 8.566), (4.688, 1.546, 8.555), (4.723, 1.617, 8.059), (4.662, 1.536, 7.471), (4.673, 1.542, 6.959), (4.659, 1.545, 6.418), (4.658, 1.512, 5.876), (4.701, 1.525, 5.384), (4.76, 1.606, 4.804), (4.292, 0.6842, 8.445), (4.312, 0.7225, 7.944), (4.321, 0.7152, 7.474), (4.331, 0.7502, 6.984), (4.337, 0.7488, 6.459), (4.343, 0.7318, 5.917), (4.35, 0.6557, 5.428), (4.35, 0.6172, 4.806), (3.795, 1.216, 8.495), (3.795, 1.275, 7.996), (3.841, 1.196, 7.477), (3.838, 1.234, 6.963), (3.868, 1.209, 6.439), (3.883, 1.183, 5.898), (3.836, 1.196, 5.406), (3.773, 1.196, 4.808), (4.315, 1.766, 9.007), (4.718, 0.6918, 8.891), (4.916, 1.123, 8.947), (3.837, 0.7256, 8.873), (3.868, 1.601, 8.976), (4.749, 1.568, 8.995), (4.271, 0.5274, 8.861), (3.67, 1.17, 8.92), (3.87, 1.163, 5.489), (4.348, 0.695, 5.508), (4.674, 1.504, 5.466), (4.339, 1.639, 5.462), (4.347, 1.767, 8.08), (4.707, 1.603, 8.068), (4.311, 0.7404, 7.958), (3.813, 1.273, 8.009), (4.333, 1.603, 5.964), (4.626, 1.485, 5.967), (4.341, 0.7792, 6.004), (3.924, 1.188, 5.989), (4.014, 1.527, 6.475), (4.02, 0.8987, 6.505), (4.776, 1.22, 6.482), (4.649, 0.9043, 6.498), (4.349, 1.804, 4.981), (4.778, 1.625, 4.98), (4.349, 0.5886, 4.981), (3.741, 1.196, 4.982), (3.971, 0.881, 8.506), (4.767, 1.174, 8.557), (4.621, 0.8566, 8.516), (4.324, 1.648, 8.603), (3.886, 1.212, 6.491), (4.335, 0.7714, 6.508), (4.643, 1.533, 6.468), (4.327, 1.66, 6.465), (3.848, 1.209, 8.542), (4.291, 0.7351, 8.495), (4.644, 1.502, 8.593), (3.994, 1.526, 8.582), (4.682, 0.8769, 7.983), (4.846, 1.234, 8.028), (3.951, 0.9045, 7.969), (3.977, 1.63, 8.055), (3.871, 1.196, 7.543), (4.32, 0.747, 7.539), (4.638, 1.514, 7.535), (4.32, 1.645, 7.539), (4.006, 1.498, 5.472), (4.012, 0.8302, 5.504), (4.816, 1.171, 5.481), (4.681, 0.8364, 5.498), (4.001, 1.521, 7.01), (4.001, 0.871, 7.01), (4.786, 1.196, 7.003), (4.651, 0.871, 7.004), (4.638, 0.8784, 7.535), (4.769, 1.196, 7.534), (4.003, 0.8786, 7.542), (4.003, 1.514, 7.542), (4.632, 0.9025, 5.995), (4.75, 1.195, 5.979), (4.048, 0.8973, 6.002), (4.043, 1.48, 5.974), (3.866, 1.196, 7.012), (4.326, 0.7364, 7.007), (4.651, 1.521, 7.004), (4.326, 1.656, 7.007), (3.919, 1.626, 4.982), (3.919, 0.7662, 4.982), (4.956, 1.196, 4.979), (4.778, 0.7669, 4.98)], [], [(78, 5, 6, 75), (77, 1, 2, 74), (72, 3, 1, 77), (74, 2, 4, 73), (73, 4, 5, 78), (75, 6, 7, 79), (5, 4, 2, 1, 3, 0, 7, 6), (76, 0, 3, 72), (79, 7, 0, 76), (98, 62, 30, 141), (81, 61, 29, 121), (90, 60, 28, 134), (105, 59, 27, 93), (137, 58, 26, 125), (117, 57, 25, 130), (86, 56, 24, 114), (97, 54, 22, 142), (82, 53, 21, 122), (89, 52, 20, 133), (106, 51, 19, 94), (138, 50, 18, 126), (118, 49, 17, 129), (85, 48, 16, 113), (96, 41, 54, 97), (83, 42, 53, 82), (88, 43, 52, 89), (107, 44, 51, 106), (139, 45, 50, 138), (119, 46, 49, 118), (84, 47, 48, 85), (142, 22, 14, 143), (122, 21, 13, 123), (133, 20, 12, 132), (94, 19, 11, 95), (126, 18, 10, 127), (129, 17, 9, 128), (113, 16, 8, 112), (143, 14, 62, 98), (123, 13, 61, 81), (132, 12, 60, 90), (95, 11, 59, 105), (127, 10, 58, 137), (128, 9, 57, 117), (112, 8, 56, 86), (141, 30, 70, 99), (121, 29, 69, 80), (134, 28, 68, 91), (93, 27, 67, 104), (125, 26, 66, 136), (130, 25, 65, 116), (114, 24, 64, 87), (140, 38, 41, 96), (120, 37, 42, 83), (135, 36, 43, 88), (92, 35, 44, 107), (124, 34, 45, 139), (131, 33, 46, 119), (115, 32, 47, 84), (99, 70, 38, 140), (80, 69, 37, 120), (91, 68, 36, 135), (104, 67, 35, 92), (136, 66, 34, 124), (116, 65, 33, 131), (87, 64, 32, 115), (109, 78, 75, 100), (110, 77, 74, 101), (103, 72, 77, 110), (101, 74, 73, 102), (102, 73, 78, 109), (100, 75, 79, 108), (111, 76, 72, 103), (108, 79, 76, 111), (8, 102, 109, 56), (17, 113, 112, 9), (57, 86, 114, 25), (60, 105, 93, 28), (64, 108, 111, 32), (33, 115, 84, 46), (32, 111, 103, 47), (56, 109, 100, 24), (25, 114, 87, 65), (48, 110, 101, 16), (65, 87, 115, 33), (16, 101, 102, 8), (47, 103, 110, 48), (58, 117, 130, 26), (18, 129, 128, 10), (24, 100, 108, 64), (59, 137, 125, 27), (11, 127, 137, 59), (71, 99, 140, 39), (9, 112, 86, 57), (35, 124, 139, 44), (49, 85, 113, 17), (34, 131, 119, 45), (46, 84, 85, 49), (66, 116, 131, 34), (26, 130, 116, 66), (50, 118, 129, 18), (45, 119, 118, 50), (10, 128, 117, 58), (27, 125, 136, 67), (43, 107, 106, 52), (62, 81, 121, 30), (52, 106, 94, 20), (44, 139, 138, 51), (19, 126, 127, 11), (67, 136, 124, 35), (61, 90, 134, 29), (15, 143, 98, 63), (51, 138, 126, 19), (29, 134, 91, 69), (42, 88, 89, 53), (68, 104, 92, 36), (20, 94, 95, 12), (28, 93, 104, 68), (12, 95, 105, 60), (14, 123, 81, 62), (36, 92, 107, 43), (38, 120, 83, 41), (69, 91, 135, 37), (53, 89, 133, 21), (21, 133, 132, 13), (37, 135, 88, 42), (13, 132, 90, 61), (54, 82, 122, 22), (70, 80, 120, 38), (30, 121, 80, 70), (22, 122, 123, 14), (39, 140, 96, 40), (41, 83, 82, 54), (55, 97, 142, 23), (40, 96, 97, 55), (31, 141, 99, 71), (23, 142, 143, 15), (63, 98, 141, 31)])
me_cylinder.polygons.foreach_set('use_smooth', [True] * 137)
me_cylinder.materials.append(mat_material)
me_cylinder.use_remesh_preserve_volume = False
me_cylinder.use_remesh_preserve_attributes = False
me_cylinder.use_mirror_vertex_groups = False
me_cylinder.update()

# ---- objects
ob_plane_012 = bpy.data.objects.new('Plane.012', me_plane_013)
ob_plane_011 = bpy.data.objects.new('Plane.011', me_plane_012)
ob_plane_009 = bpy.data.objects.new('Plane.009', me_plane_011)
ob_plane_010 = bpy.data.objects.new('Plane.010', me_plane_010)
ob_plane_008 = bpy.data.objects.new('Plane.008', me_plane_008)
ob_plane_007 = bpy.data.objects.new('Plane.007', me_plane_007)
ob_plane_006 = bpy.data.objects.new('Plane.006', me_plane_006)
ob_plane_005 = bpy.data.objects.new('Plane.005', me_plane_005)
ob_plane_004 = bpy.data.objects.new('Plane.004', me_plane_004)
ob_lamp_002 = bpy.data.objects.new('Lamp.002', light_lamp_002)
ob_lamp_001 = bpy.data.objects.new('Lamp.001', light_lamp_001)
ob_plane_003 = bpy.data.objects.new('Plane.003', me_plane_003)
ob_plane_002 = bpy.data.objects.new('Plane.002', me_plane_002)
ob_plane_001 = bpy.data.objects.new('Plane.001', me_plane_001)
ob_cylinder_001 = bpy.data.objects.new('Cylinder.001', me_cylinder_001)
ob_plane = bpy.data.objects.new('Plane', me_plane)
ob_cylinder = bpy.data.objects.new('Cylinder', me_cylinder)
ob_lamp = bpy.data.objects.new('Lamp', light_lamp)
ob_camera = bpy.data.objects.new('Camera', cam_camera)

# ---- transforms, parenting, visibility, modifiers, constraints
ob_plane_012.location = (-0.4283, -0.6966, -0.2135)
ob_plane_012.rotation_euler = (-0.1385, 0.133, 0.7906)
ob_plane_012.scale = (0.2186, 0.2186, 0.2186)
ob_plane_012.lineart.crease_threshold = 0.0
ob_plane_011.location = (-0.63, 0.4244, -0.186)
ob_plane_011.scale = (0.2226, 0.2226, 0.2226)
ob_plane_011.lineart.crease_threshold = 0.0
ob_plane_009.location = (0.6262, -0.7374, -0.1556)
ob_plane_009.scale = (0.1518, 0.1518, 0.1518)
ob_plane_009.lineart.crease_threshold = 0.0
ob_plane_010.location = (0.6568, 0.4619, -0.1526)
ob_plane_010.rotation_euler = (-0.1215, -0.01434, -1.393)
ob_plane_010.scale = (0.1596, 0.1596, 0.1596)
ob_plane_010.lineart.crease_threshold = 0.0
ob_plane_008.location = (-0.00596, -0.1423, -0.2615)
ob_plane_008.lineart.crease_threshold = 0.0
ob_plane_007.location = (0.746, -1.034, 1.877)
ob_plane_007.rotation_euler = (-0.06169, -0.32, -0.7729)
ob_plane_007.scale = (0.3288, 0.3288, 0.3288)
ob_plane_007.lineart.crease_threshold = 0.0
ob_plane_006.location = (-0.6772, 0.3782, 2.09)
ob_plane_006.rotation_euler = (-0.2236, -0.5373, 2.359)
ob_plane_006.scale = (0.3274, 0.3274, 0.3274)
ob_plane_006.lineart.crease_threshold = 0.0
ob_plane_005.location = (-0.6167, -1.135, 1.711)
ob_plane_005.rotation_euler = (3.317, -0.1468, 4.089)
ob_plane_005.scale = (0.3423, 0.3423, 0.3423)
ob_plane_005.lineart.crease_threshold = 0.0
ob_plane_004.location = (0.5865, 0.4507, 1.904)
ob_plane_004.rotation_euler = (-0.01355, -0.413, 0.9311)
ob_plane_004.scale = (0.3083, 0.3083, 0.3083)
ob_plane_004.lineart.crease_threshold = 0.0
ob_lamp_002.location = (-4.436, 5.445, 9.721)
ob_lamp_002.rotation_euler = (0.6503, 0.05522, 1.866)
ob_lamp_002.lock_rotations_4d = False
ob_lamp_002.empty_display_type = 'ARROWS'
ob_lamp_002.color = (0.0, 0.0, 0.0, 0.0)
ob_lamp_002.lineart.crease_threshold = 0.0
ob_lamp_001.location = (-8.744, 5.693, 10.61)
ob_lamp_001.rotation_euler = (0.6503, 0.05522, 1.866)
ob_lamp_001.lock_rotations_4d = False
ob_lamp_001.empty_display_type = 'ARROWS'
ob_lamp_001.color = (0.0, 0.0, 0.0, 0.0)
ob_lamp_001.lineart.crease_threshold = 0.0
ob_plane_003.location = (-0.1502, 0.3718, 1.823)
ob_plane_003.rotation_euler = (-0.07298, -0.4252, 1.818)
ob_plane_003.scale = (0.1534, 0.1534, 0.1534)
ob_plane_003.lineart.crease_threshold = 0.0
ob_plane_002.location = (0.9761, -0.01645, 1.837)
ob_plane_002.rotation_euler = (0.3177, -0.2929, 0.2518)
ob_plane_002.scale = (0.2956, 0.2956, 0.2956)
ob_plane_002.lineart.crease_threshold = 0.0
ob_plane_001.location = (0.1463, -1.348, 1.479)
ob_plane_001.rotation_euler = (3.349, 0.0697, 4.814)
ob_plane_001.scale = (0.2877, 0.2877, 0.2877)
ob_plane_001.lineart.crease_threshold = 0.0
ob_cylinder_001.location = (-0.6088, -0.444, 1.67)
ob_cylinder_001.rotation_euler = (0.2051, -0.05368, -0.09193)
ob_cylinder_001.scale = (0.3702, 0.3702, 0.3702)
ob_cylinder_001.lineart.crease_threshold = 0.0
ob_plane.location = (-0.8822, -0.3594, 1.607)
ob_plane.rotation_euler = (-0.1816, -0.05495, 3.217)
ob_plane.scale = (0.2093, 0.2093, 0.2093)
ob_plane.lineart.crease_threshold = 0.0
ob_cylinder.location = (-1.454, -0.9137, -1.962)
ob_cylinder.rotation_euler = (0.006062, -0.004139, 0.175)
ob_cylinder.scale = (0.3702, 0.3702, 0.3702)
ob_cylinder.lineart.crease_threshold = 0.0
ob_lamp.location = (4.076, 0.83, 9.568)
ob_lamp.rotation_euler = (0.6503, 0.05522, 1.866)
ob_lamp.lock_rotations_4d = False
ob_lamp.empty_display_type = 'ARROWS'
ob_lamp.color = (0.0, 0.0, 0.0, 0.0)
ob_lamp.lineart.crease_threshold = 0.0
ob_camera.location = (7.481, -6.508, 5.344)
ob_camera.rotation_euler = (1.109, 0.01082, 0.8149)
ob_camera.lock_rotations_4d = False
ob_camera.empty_display_type = 'ARROWS'
ob_camera.color = (0.0, 0.0, 0.0, 0.0)
ob_camera.display_type = 'WIRE'
ob_camera.lineart.crease_threshold = 0.0

# ---- collection membership
col_collection_1.objects.link(ob_plane_012)
col_collection_1.objects.link(ob_plane_011)
col_collection_1.objects.link(ob_plane_009)
col_collection_1.objects.link(ob_plane_010)
col_collection_1.objects.link(ob_plane_008)
col_collection_1.objects.link(ob_plane_007)
col_collection_1.objects.link(ob_plane_006)
col_collection_1.objects.link(ob_plane_005)
col_collection_1.objects.link(ob_plane_004)
col_collection_1.objects.link(ob_lamp_002)
col_collection_1.objects.link(ob_lamp_001)
col_collection_1.objects.link(ob_plane_003)
col_collection_1.objects.link(ob_plane_002)
col_collection_1.objects.link(ob_plane_001)
col_collection_1.objects.link(ob_cylinder_001)
col_collection_1.objects.link(ob_plane)
col_collection_1.objects.link(ob_cylinder)
col_collection_1.objects.link(ob_lamp)
col_collection_1.objects.link(ob_camera)

# ---- scene / render settings (as saved in the file)
scene.camera = ob_camera
scene.frame_start = 1; scene.frame_end = 250; scene.frame_set(1)
scene.render.engine = 'BLENDER_EEVEE_NEXT'
scene.render.image_settings.color_mode = 'RGB'
scene.render.image_settings.compression = 90
scene.render.resolution_percentage = 50
scene.render.dither_intensity = 0.0
scene.render.bake_margin = 2
scene.render.bake_bias = 0.0
scene.cycles.use_denoising = False
scene.cycles.samples = 10
scene.cycles.sampling_pattern = 'TABULATED_SOBOL'
scene.cycles.light_sampling_threshold = 0.0
scene.cycles.use_adaptive_sampling = False
scene.cycles.use_light_tree = False
scene.cycles.blur_glossy = 0.0
scene.cycles.volume_bounces = 1
scene.cycles.pixel_filter_type = 'GAUSSIAN'
scene.cycles.sample_clamp_indirect = 0.0
scene.view_settings.view_transform = 'Standard'
bpy.context.view_layer.update()
